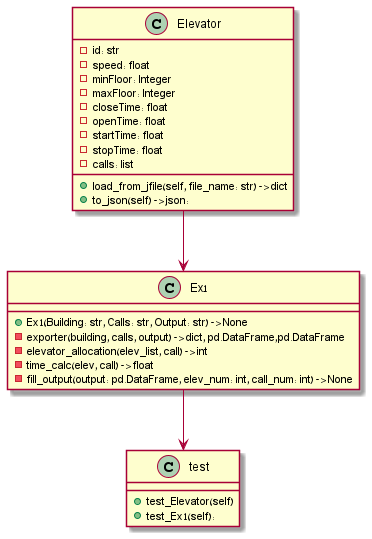

The diagram above was rendered by PlantUML. Its source (embedded in the PNG):
@startuml

class Elevator
{
    - id: str
    - speed: float
    - minFloor: Integer
    - maxFloor: Integer
    - closeTime: float
    - openTime: float
    - startTime: float
    - stopTime: float
    - calls: list
    + load_from_jfile(self, file_name: str) -> dict
    + to_json(self) -> json:
}

class Ex1
{
    + Ex1(Building: str, Calls: str, Output: str) -> None
    - exporter(building, calls, output) -> dict, pd.DataFrame,pd.DataFrame
    - elevator_allocation(elev_list, call) -> int
    - time_calc(elev, call) -> float
    - fill_output(output: pd.DataFrame, elev_num: int, call_num: int) -> None

}

class test
{
    + test_Elevator(self)
    + test_Ex1(self):
}

Elevator --> Ex1
Ex1 --> test

@enduml